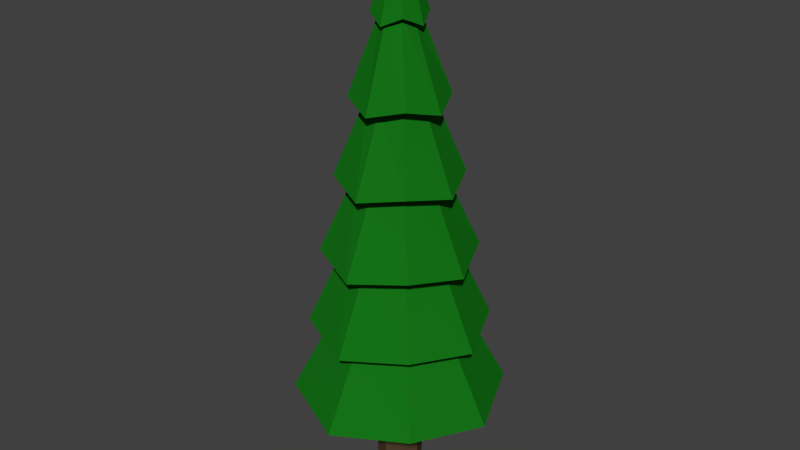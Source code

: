 # Source: pine_tree.blend  (saved by Blender 2.75.0; exported with 4.5.12 LTS)
import bpy
from mathutils import Matrix  # noqa: F401  (used for matrix-valued properties, if any)

bpy.ops.wm.read_factory_settings(use_empty=True)
scene = bpy.context.scene
scene.name = 'Scene'

# ---- collections
col_collection_1 = bpy.data.collections.new('Collection 1'); scene.collection.children.link(col_collection_1)

# ---- materials (node trees are filled in below, after node groups)
mat_leaves = bpy.data.materials.new('Leaves')
mat_leaves.alpha_threshold = 0.0
mat_leaves.diffuse_color = (0.013, 0.1679, 0.02831, 1.0)
mat_leaves.roughness = 0.5
mat_trunk = bpy.data.materials.new('Trunk')
mat_trunk.alpha_threshold = 0.0
mat_trunk.diffuse_color = (0.08001, 0.04001, 0.01978, 1.0)
mat_trunk.roughness = 0.5

# ---- material node trees
mat_leaves.use_nodes = True; mat_leaves.node_tree.nodes.clear()
_N = mat_leaves.node_tree.nodes; _L = mat_leaves.node_tree.links
n0 = _N.new('ShaderNodeOutputMaterial'); n0.name = 'Material Output'; n0.location = (300, 300)
n1 = _N.new('ShaderNodeBsdfDiffuse'); n1.name = 'Diffuse BSDF'; n1.location = (10, 300)
n1.inputs[0].default_value = (0.007753, 0.1734, 0.009141, 1.0)
_L.new(n1.outputs[0], n0.inputs[0])
n0.is_active_output = True
mat_trunk.use_nodes = True; mat_trunk.node_tree.nodes.clear()
_N = mat_trunk.node_tree.nodes; _L = mat_trunk.node_tree.links
n0 = _N.new('ShaderNodeOutputMaterial'); n0.name = 'Material Output'; n0.location = (300, 300)
n1 = _N.new('ShaderNodeBsdfDiffuse'); n1.name = 'Diffuse BSDF'; n1.location = (10, 300)
n1.inputs[0].default_value = (0.08353, 0.05112, 0.02788, 1.0)
_L.new(n1.outputs[0], n0.inputs[0])
n0.is_active_output = True

# ---- world
world_world = bpy.data.worlds.new('World'); scene.world = world_world
world_world.color = (0.05088, 0.05088, 0.05088)
world_world.use_sun_shadow = False
world_world.sun_shadow_jitter_overblur = 0.0
world_world.cycles.sampling_method = 'MANUAL'
world_world.cycles.sample_map_resolution = 256

# ---- meshes
me_cylinder = bpy.data.meshes.new('Cylinder')
me_cylinder.from_pydata([(2.061e-08, 1.0, -2.364), (1.389e-08, 0.01791, 3.752), (0.7071, 0.7071, -2.248), (0.01267, 0.01267, 3.752), (1.0, -4.992e-08, -2.364), (0.01791, 7.816e-10, 3.752), (0.7071, -0.7071, -2.248), (0.01267, -0.01267, 3.752), (-6.681e-08, -1.0, -2.364), (1.232e-08, -0.01791, 3.752), (-0.7071, -0.7071, -2.248), (-0.01267, -0.01267, 3.752), (-1.0, 5.716e-09, -2.364), (-0.01791, 1.778e-09, 3.752), (-0.7071, 0.7071, -2.248), (-0.01267, 0.01267, 3.752), (1.946e-08, 0.8446, -1.364), (1.83e-08, 0.6892, -0.3645), (1.714e-08, 0.5338, 0.6355), (1.598e-08, 0.3784, 1.636), (1.482e-08, 0.223, 2.752), (0.1577, 0.1577, 2.752), (0.2676, 0.2676, 1.752), (0.3775, 0.3775, 0.7518), (0.4873, 0.4873, -0.2482), (0.5972, 0.5972, -1.248), (0.223, -1.017e-08, 2.636), (0.3784, -1.812e-08, 1.636), (0.5338, -2.607e-08, 0.6355), (0.6892, -3.402e-08, -0.3645), (0.8446, -4.197e-08, -1.364), (0.1577, -0.1577, 2.752), (0.2676, -0.2676, 1.752), (0.3775, -0.3775, 0.7518), (0.4873, -0.4873, -0.2482), (0.5972, -0.5972, -1.248), (-4.674e-09, -0.223, 2.752), (-1.71e-08, -0.3784, 1.636), (-2.953e-08, -0.5338, 0.6355), (-4.196e-08, -0.6892, -0.3645), (-5.438e-08, -0.8446, -1.364), (-0.1577, -0.1577, 2.752), (-0.2676, -0.2676, 1.752), (-0.3775, -0.3775, 0.7518), (-0.4873, -0.4873, -0.2482), (-0.5972, -0.5972, -1.248), (-0.223, 2.24e-09, 2.752), (-0.3784, 2.935e-09, 1.636), (-0.5338, 3.63e-09, 0.6355), (-0.6892, 4.326e-09, -0.3645), (-0.8446, 5.021e-09, -1.364), (-0.1577, 0.1577, 2.752), (-0.2676, 0.2676, 1.752), (-0.3775, 0.3775, 0.7518), (-0.4873, 0.4873, -0.2482), (-0.5972, 0.5972, -1.248), (1.757e-08, 0.3452, 2.609), (0.2441, 0.2441, 2.725), (0.3452, -1.755e-08, 2.609), (0.2441, -0.2441, 2.725), (-1.261e-08, -0.3452, 2.609), (-0.2441, -0.2441, 2.725), (-0.3452, 1.658e-09, 2.609), (-0.2441, 0.2441, 2.725), (2.159e-08, 0.6177, 1.609), (0.4368, 0.4368, 1.725), (0.6177, -2.775e-08, 1.609), (0.4368, -0.4368, 1.725), (-3.241e-08, -0.6177, 1.609), (-0.4368, -0.4368, 1.725), (-0.6177, 6.612e-09, 1.609), (-0.4368, 0.4368, 1.725), (2.307e-08, 0.8072, 0.6088), (0.5707, 0.5707, 0.7251), (0.8072, -3.811e-08, 0.6088), (0.5707, -0.5707, 0.7251), (-4.749e-08, -0.8072, 0.6088), (-0.5707, -0.5707, 0.7251), (-0.8072, 6.792e-09, 0.6088), (-0.5707, 0.5707, 0.7251), (3.161e-08, 0.9994, -0.3912), (0.7067, 0.7067, -0.2749), (0.9994, -4.834e-08, -0.3912), (0.7067, -0.7067, -0.2749), (-5.575e-08, -0.9994, -0.3912), (-0.7067, -0.7067, -0.2749), (-0.9994, 7.264e-09, -0.3912), (-0.7067, 0.7067, -0.2749), (2.709e-08, 1.168, -1.391), (0.8256, 0.8256, -1.275), (1.168, -6.038e-08, -1.391), (0.8256, -0.8256, -1.275), (-7.499e-08, -1.168, -1.391), (-0.8256, -0.8256, -1.275), (-1.168, 4.584e-09, -1.391), (-0.8256, 0.8256, -1.275), (0.9838, 0.9838, -2.275), (1.391, -7.208e-08, -2.391), (0.9838, -0.9838, -2.275), (-9.866e-08, -1.391, -2.391), (-0.9838, -0.9838, -2.275), (-1.391, 5.323e-09, -2.391), (-0.9838, 0.9838, -2.275), (2.298e-08, 1.391, -2.391), (2.061e-08, 0.3, -3.73), (2.061e-08, 0.3, -2.23), (0.2121, 0.2121, -3.73), (0.2121, 0.2121, -2.23), (0.3, -1.932e-08, -3.73), (0.3, -1.932e-08, -2.23), (0.2121, -0.2121, -3.73), (0.2121, -0.2121, -2.23), (-5.614e-09, -0.3, -3.73), (-5.614e-09, -0.3, -2.23), (-0.2121, -0.2121, -3.73), (-0.2121, -0.2121, -2.23), (-0.3, -2.631e-09, -3.73), (-0.3, -2.631e-09, -2.23), (-0.2121, 0.2121, -3.73), (-0.2121, 0.2121, -2.23)], [], [(56, 1, 3, 57), (57, 3, 5, 58), (58, 5, 7, 59), (59, 7, 9, 60), (60, 9, 11, 61), (61, 11, 13, 62), (3, 1, 15, 13, 11, 9, 7, 5), (63, 15, 1, 56), (62, 13, 15, 63), (0, 2, 4, 6, 8, 10, 12, 14), (101, 50, 55, 102), (94, 49, 54, 95), (86, 48, 53, 87), (78, 47, 52, 79), (70, 46, 51, 71), (102, 55, 16, 103), (95, 54, 17, 88), (87, 53, 18, 80), (79, 52, 19, 72), (71, 51, 20, 64), (100, 45, 50, 101), (93, 44, 49, 94), (85, 43, 48, 86), (77, 42, 47, 78), (69, 41, 46, 70), (99, 40, 45, 100), (92, 39, 44, 93), (84, 38, 43, 85), (76, 37, 42, 77), (68, 36, 41, 69), (98, 35, 40, 99), (91, 34, 39, 92), (83, 33, 38, 84), (75, 32, 37, 76), (67, 31, 36, 68), (97, 30, 35, 98), (90, 29, 34, 91), (82, 28, 33, 83), (74, 27, 32, 75), (66, 26, 31, 67), (96, 25, 30, 97), (89, 24, 29, 90), (81, 23, 28, 82), (73, 22, 27, 74), (65, 21, 26, 66), (103, 16, 25, 96), (88, 17, 24, 89), (80, 18, 23, 81), (72, 19, 22, 73), (64, 20, 21, 65), (46, 62, 63, 51), (51, 63, 56, 20), (41, 61, 62, 46), (36, 60, 61, 41), (31, 59, 60, 36), (26, 58, 59, 31), (21, 57, 58, 26), (20, 56, 57, 21), (19, 64, 65, 22), (22, 65, 66, 27), (27, 66, 67, 32), (32, 67, 68, 37), (37, 68, 69, 42), (42, 69, 70, 47), (52, 71, 64, 19), (47, 70, 71, 52), (18, 72, 73, 23), (23, 73, 74, 28), (28, 74, 75, 33), (33, 75, 76, 38), (38, 76, 77, 43), (43, 77, 78, 48), (53, 79, 72, 18), (48, 78, 79, 53), (17, 80, 81, 24), (24, 81, 82, 29), (29, 82, 83, 34), (34, 83, 84, 39), (39, 84, 85, 44), (44, 85, 86, 49), (54, 87, 80, 17), (49, 86, 87, 54), (16, 88, 89, 25), (25, 89, 90, 30), (30, 90, 91, 35), (35, 91, 92, 40), (40, 92, 93, 45), (45, 93, 94, 50), (55, 95, 88, 16), (50, 94, 95, 55), (0, 103, 96, 2), (2, 96, 97, 4), (4, 97, 98, 6), (6, 98, 99, 8), (8, 99, 100, 10), (10, 100, 101, 12), (14, 102, 103, 0), (12, 101, 102, 14), (104, 105, 107, 106), (106, 107, 109, 108), (108, 109, 111, 110), (110, 111, 113, 112), (112, 113, 115, 114), (114, 115, 117, 116), (107, 105, 119, 117, 115, 113, 111, 109), (118, 119, 105, 104), (116, 117, 119, 118), (104, 106, 108, 110, 112, 114, 116, 118)])
me_cylinder.polygons.foreach_set('material_index', [0, 0, 0, 0, 0, 0, 0, 0, 0, 0, 0, 0, 0, 0, 0, 0, 0, 0, 0, 0, 0, 0, 0, 0, 0, 0, 0, 0, 0, 0, 0, 0, 0, 0, 0, 0, 0, 0, 0, 0, 0, 0, 0, 0, 0, 0, 0, 0, 0, 0, 0, 0, 0, 0, 0, 0, 0, 0, 0, 0, 0, 0, 0, 0, 0, 0, 0, 0, 0, 0, 0, 0, 0, 0, 0, 0, 0, 0, 0, 0, 0, 0, 0, 0, 0, 0, 0, 0, 0, 0, 0, 0, 0, 0, 0, 0, 0, 0, 1, 1, 1, 1, 1, 1, 1, 1, 1, 1])
me_cylinder.materials.append(mat_leaves)
me_cylinder.materials.append(mat_trunk)
me_cylinder.use_remesh_preserve_volume = False
me_cylinder.use_remesh_preserve_attributes = False
me_cylinder.use_mirror_vertex_groups = False
me_cylinder.update()

# ---- objects
ob_cylinder = bpy.data.objects.new('Cylinder', me_cylinder)

# ---- transforms, parenting, visibility, modifiers, constraints
ob_cylinder.location = (-2.061e-08, 6.209e-09, 3.682)
ob_cylinder.lineart.crease_threshold = 0.0

# ---- collection membership
col_collection_1.objects.link(ob_cylinder)

# ---- scene / render settings (as saved in the file)
scene.frame_start = 1; scene.frame_end = 250; scene.frame_set(1)
scene.render.engine = 'CYCLES'
scene.render.resolution_percentage = 50
scene.render.dither_intensity = 0.0
scene.cycles.use_denoising = False
scene.cycles.samples = 10
scene.cycles.sampling_pattern = 'TABULATED_SOBOL'
scene.cycles.light_sampling_threshold = 0.0
scene.cycles.use_adaptive_sampling = False
scene.cycles.use_light_tree = False
scene.cycles.blur_glossy = 0.0
scene.cycles.pixel_filter_type = 'GAUSSIAN'
scene.cycles.sample_clamp_indirect = 0.0
scene.view_settings.view_transform = 'Standard'
bpy.context.view_layer.update()

# ---- added for rendering (the .blend has no active camera and no usable light): camera, sun
cam_auto = bpy.data.cameras.new('AutoCamera')
cam_auto.lens = 50.0
cam_auto.sensor_width = 36.0
cam_auto.clip_end = 1000.0
ob_auto_camera = bpy.data.objects.new('AutoCamera', cam_auto)
scene.collection.objects.link(ob_auto_camera)
ob_auto_camera.location = (7.82134, -9.38561, 9.95017)
ob_auto_camera.rotation_euler = (1.09748, -7.21219e-08, 0.694738)
scene.camera = ob_auto_camera
light_auto_sun = bpy.data.lights.new('AutoSun', 'SUN')
light_auto_sun.energy = 3.0
light_auto_sun.angle = 0.0523599
ob_auto_sun = bpy.data.objects.new('AutoSun', light_auto_sun)
scene.collection.objects.link(ob_auto_sun)
ob_auto_sun.rotation_euler = (0.872665, 0.174533, 0.523599)
bpy.context.view_layer.update()
